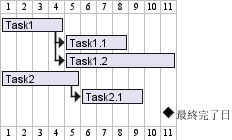

The diagram above was rendered by PlantUML. Its source (embedded in the PNG):
@startgantt
[Task1] lasts 4 days
then [Task1.1] lasts 4 days
[Task1.2] starts at [Task1]'s end and lasts 7 days

[Task2] lasts 5 days
then [Task2.1] lasts 4 days

[最終完了日] happens at [Task1.1]'s end
[最終完了日] happens at [Task1.2]'s end
[最終完了日] happens at [Task2.1]'s end

@endgantt